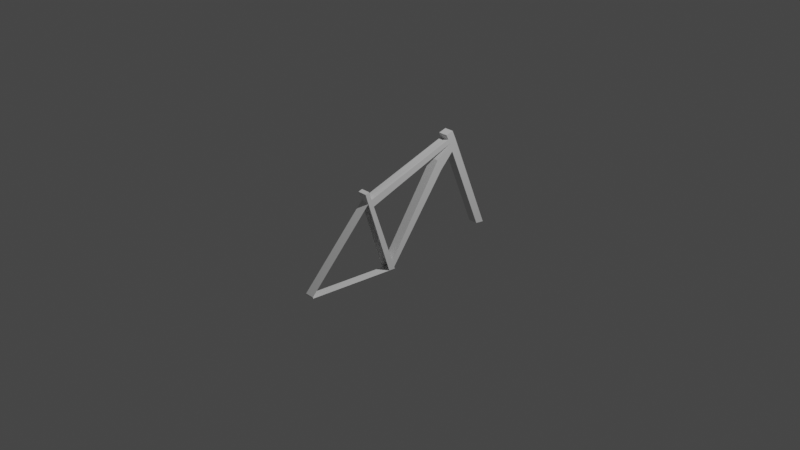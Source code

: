 # Source: bicycle.blend  (saved by Blender 2.83.18; exported with 4.5.12 LTS)
import bpy
from mathutils import Matrix  # noqa: F401  (used for matrix-valued properties, if any)

bpy.ops.wm.read_factory_settings(use_empty=True)
scene = bpy.context.scene
scene.name = 'Scene'

# ---- collections
col_collection = bpy.data.collections.new('Collection'); scene.collection.children.link(col_collection)

# ---- world
world_world = bpy.data.worlds.new('World'); scene.world = world_world
world_world.use_nodes = True; world_world.node_tree.nodes.clear()
_N = world_world.node_tree.nodes; _L = world_world.node_tree.links
n0 = _N.new('ShaderNodeOutputWorld'); n0.name = 'World Output'; n0.location = (300, 300)
n1 = _N.new('ShaderNodeBackground'); n1.name = 'Background'; n1.location = (10, 300)
n1.inputs[0].default_value = (0.05088, 0.05088, 0.05088, 1.0)
_L.new(n1.outputs[0], n0.inputs[0])
n0.is_active_output = True
world_world.color = (0.05088, 0.05088, 0.05088)
world_world.use_sun_shadow = False
world_world.sun_shadow_jitter_overblur = 0.0

# ---- cameras
cam_camera = bpy.data.cameras.new('Camera')
cam_camera.clip_end = 100.0
cam_camera.ortho_scale = 7.314

# ---- lights
light_light = bpy.data.lights.new('Light', 'POINT')
light_light.transmission_factor = 0.0
light_light.energy = 1000.0
light_light.shadow_soft_size = 0.1
light_light.shadow_maximum_resolution = 0.006
light_light.use_absolute_resolution = True

# ---- meshes
me_cube_001 = bpy.data.meshes.new('Cube.001')
me_cube_001.from_pydata([(0.05159, -0.4592, 0.3309), (0.0, 0.6997, 0.5519), (0.05159, -1.185, -0.44), (0.05159, -0.4937, 0.4406), (0.05159, 1.205, -0.417), (0.05159, 0.6974, 0.7797), (0.0, 1.205, -0.417), (0.0, 0.6974, 0.7797), (0.0, -1.185, -0.44), (0.0, -0.4937, 0.4406), (0.05159, 1.103, -0.4039), (0.05159, 0.6108, 0.7551), (0.0, 0.6108, 0.7551), (0.0, 1.103, -0.4039), (0.05159, -0.4474, 0.4538), (0.0, -0.4474, 0.4538), (0.0, -0.1105, -0.5123), (0.05159, -0.1105, -0.5123), (0.0, -0.1875, -0.5072), (0.05159, -0.1875, -0.5072), (0.05159, 0.7228, 0.7268), (0.0, 0.7228, 0.7268), (0.05159, 0.6365, 0.7004), (0.05159, -0.4162, 0.3599), (0.05159, -0.4639, 0.3455), (0.05159, -1.188, -0.425), (0.0, -1.188, -0.425), (0.0, -0.4592, 0.3309), (0.0, 0.6303, 0.697), (0.0, -0.4176, 0.3621), (0.05159, 0.7466, 0.6733), (0.0, 0.7466, 0.6733), (0.05159, 0.6601, 0.6469), (0.05159, -0.3888, 0.2799), (0.05159, -0.4381, 0.2654), (0.05159, 0.7484, 0.6693), (0.0, 0.7484, 0.6693), (0.05159, 0.6618, 0.643), (0.05159, -0.1457, -0.4124), (0.05159, -0.2191, -0.4097), (0.0, 0.5409, 0.3898), (0.0, 0.4367, 0.6351), (0.0, 0.879, -0.4239), (0.05159, 0.442, 0.6375), (0.05159, 0.4663, 0.5791), (0.05159, 0.489, 0.5148), (0.05159, 0.7847, 0.5836), (0.0, 0.7847, 0.5836), (0.05159, 0.6997, 0.5519), (0.05159, -0.1188, -0.489), (0.05159, -0.1949, -0.4844), (0.05159, 0.5409, 0.3898), (0.0, 1.205, -0.417), (0.0, 0.6974, 0.7797), (0.0, -1.185, -0.44), (0.0, -0.4937, 0.4406), (0.0, 0.6108, 0.7551), (0.0, 1.103, -0.4039), (0.0, -0.4474, 0.4538), (0.0, -0.1105, -0.5123), (0.0, -0.1875, -0.5072), (0.0, 0.7228, 0.7268), (0.0, -1.188, -0.425), (0.0, 0.6303, 0.697), (0.0, -0.4176, 0.3621), (0.0, 0.7466, 0.6733), (0.0, 0.7484, 0.6693), (0.0, 0.4367, 0.6351), (0.0, 0.879, -0.4239), (0.0, 0.7847, 0.5836), (0.0, -0.1188, -0.489), (0.0, 0.6618, 0.643), (0.0, 0.6601, 0.6469), (0.0, 0.489, 0.5148), (0.0, 0.4663, 0.5791), (0.0, -0.3888, 0.2799), (0.0, -0.1457, -0.4124)], [(42, 68), (60, 27)], [(73, 45, 37, 71), (21, 7, 5, 20), (18, 19, 2, 8), (3, 9, 27, 0), (5, 7, 12, 11), (6, 4, 10, 13), (20, 5, 11, 22), (14, 15, 9, 3), (16, 17, 19, 18), (23, 14, 3, 24), (33, 23, 24, 0, 34), (44, 43, 23, 33), (30, 20, 22, 32), (31, 21, 20, 30), (25, 0, 27, 26), (8, 2, 25, 26), (41, 43, 22, 28), (11, 12, 28, 22), (14, 23, 29, 15), (36, 31, 30, 35), (35, 30, 32, 37), (38, 33, 34, 39), (49, 38, 39, 50), (51, 45, 38, 49), (46, 35, 37, 48), (47, 36, 35, 46), (48, 37, 45, 51), (71, 37, 32, 72), (29, 23, 43, 41), (32, 22, 43, 44), (13, 10, 48, 1, 57), (6, 47, 46, 4), (4, 46, 48, 10), (17, 49, 50, 19), (36, 47, 69, 66), (27, 9, 55), (12, 7, 53, 56), (21, 31, 65, 61), (6, 13, 57, 52), (7, 21, 61, 53), (8, 26, 62, 54), (31, 36, 66, 65), (16, 18, 60, 59), (41, 28, 63, 67), (18, 8, 54, 60), (15, 29, 64, 58), (51, 40, 1, 48), (47, 6, 52, 69), (28, 12, 56, 63), (29, 41, 67, 64), (9, 15, 58, 55), (26, 27, 62), (74, 72, 32, 44), (75, 74, 44, 33), (76, 75, 33, 38), (76, 38, 45, 73), (70, 49, 17, 16), (51, 49, 70, 40)])
_uv = me_cube_001.uv_layers.new(name='UVMap')
_uv.uv.foreach_set('vector', [0.5774, 0.5498, 0.5774, 0.5498, 0.5945, 0.518, 0.5945, 0.518, 0.609, 0.375, 0.625, 0.375, 0.625, 0.5, 0.609, 0.5, 0.25, 0.6506, 0.375, 0.6506, 0.375, 0.75, 0.25, 0.75, 0.625, 0.7474, 0.75, 0.7474, 0.7481, 0.7474, 0.625, 0.7474, 0.625, 0.5, 0.75, 0.5, 0.75, 0.518, 0.625, 0.518, 0.25, 0.5, 0.375, 0.5, 0.375, 0.518, 0.25, 0.518, 0.609, 0.5, 0.625, 0.5, 0.625, 0.518, 0.609, 0.518, 0.625, 0.7378, 0.75, 0.7378, 0.75, 0.7474, 0.625, 0.7474, 0.25, 0.6429, 0.375, 0.6429, 0.375, 0.6506, 0.25, 0.6506, 0.609, 0.7317, 0.625, 0.7378, 0.625, 0.7474, 0.609, 0.7428, 0.593, 0.7257, 0.609, 0.7317, 0.609, 0.7428, 0.6061, 0.7416, 0.593, 0.7364, 0.5951, 0.5564, 0.609, 0.5575, 0.609, 0.7317, 0.593, 0.7257, 0.5954, 0.5, 0.609, 0.5, 0.609, 0.518, 0.5955, 0.518, 0.5953, 0.375, 0.609, 0.375, 0.609, 0.5, 0.5954, 0.5, 0.375, 0.75, 0.625, 0.75, 0.6271, 0.8748, 0.375, 0.875, 0.25, 0.75, 0.375, 0.75, 0.375, 0.75, 0.25, 0.75, 0.0, 0.0, 0.609, 0.5575, 0.609, 0.518, 0.0, 0.0, 0.625, 0.518, 0.75, 0.518, 0.0, 0.0, 0.609, 0.518, 0.625, 0.7378, 0.609, 0.7317, 0.0, 0.0, 0.75, 0.7378, 0.5944, 0.375, 0.5953, 0.375, 0.5954, 0.5, 0.5944, 0.5, 0.5944, 0.5, 0.5954, 0.5, 0.5955, 0.518, 0.5945, 0.518, 0.4025, 0.6534, 0.593, 0.7257, 0.593, 0.7364, 0.4025, 0.6614, 0.3814, 0.6454, 0.4025, 0.6534, 0.4025, 0.6614, 0.3814, 0.6531, 0.5505, 0.5486, 0.5774, 0.5498, 0.4025, 0.6534, 0.3814, 0.6454, 0.5765, 0.5, 0.5944, 0.5, 0.5945, 0.518, 0.5766, 0.518, 0.5765, 0.375, 0.5944, 0.375, 0.5944, 0.5, 0.5765, 0.5, 0.5766, 0.518, 0.5945, 0.518, 0.5774, 0.5498, 0.5505, 0.5486, 0.5945, 0.518, 0.5945, 0.518, 0.5955, 0.518, 0.5955, 0.518, 0.0, 0.0, 0.609, 0.7317, 0.609, 0.5575, 0.0, 0.0, 0.5955, 0.518, 0.609, 0.518, 0.609, 0.5575, 0.5951, 0.5564, 0.25, 0.518, 0.375, 0.518, 0.5766, 0.518, 0.5766, 0.518, 0.25, 0.518, 0.375, 0.375, 0.5765, 0.375, 0.5765, 0.5, 0.375, 0.5, 0.375, 0.5, 0.5765, 0.5, 0.5766, 0.518, 0.375, 0.518, 0.375, 0.6429, 0.3814, 0.6454, 0.3814, 0.6531, 0.375, 0.6506, 0.5944, 0.375, 0.5765, 0.375, 0.5765, 0.375, 0.5944, 0.375, 0.7481, 0.7474, 0.75, 0.7474, 0.75, 0.7474, 0.75, 0.518, 0.75, 0.5, 0.75, 0.5, 0.75, 0.518, 0.609, 0.375, 0.5953, 0.375, 0.5953, 0.375, 0.609, 0.375, 0.25, 0.5, 0.25, 0.518, 0.25, 0.518, 0.25, 0.5, 0.625, 0.375, 0.609, 0.375, 0.609, 0.375, 0.625, 0.375, 0.25, 0.75, 0.25, 0.75, 0.25, 0.75, 0.25, 0.75, 0.5953, 0.375, 0.5944, 0.375, 0.5944, 0.375, 0.5953, 0.375, 0.25, 0.6429, 0.25, 0.6506, 0.25, 0.6506, 0.25, 0.6429, 0.0, 0.0, 0.0, 0.0, 0.0, 0.0, 0.0, 0.0, 0.25, 0.6506, 0.25, 0.75, 0.25, 0.75, 0.25, 0.6506, 0.75, 0.7378, 0.0, 0.0, 0.0, 0.0, 0.75, 0.7378, 0.5505, 0.5486, 0.5505, 0.5486, 0.5766, 0.518, 0.5766, 0.518, 0.5765, 0.375, 0.375, 0.375, 0.375, 0.375, 0.5765, 0.375, 0.0, 0.0, 0.75, 0.518, 0.75, 0.518, 0.0, 0.0, 0.0, 0.0, 0.0, 0.0, 0.0, 0.0, 0.0, 0.0, 0.75, 0.7474, 0.75, 0.7378, 0.75, 0.7378, 0.75, 0.7474, 0.375, 0.875, 0.0, 0.0, 0.375, 0.875, 0.5951, 0.5564, 0.5955, 0.518, 0.5955, 0.518, 0.5951, 0.5564, 0.593, 0.7257, 0.5951, 0.5564, 0.5951, 0.5564, 0.593, 0.7257, 0.4025, 0.6534, 0.593, 0.7257, 0.593, 0.7257, 0.4025, 0.6534, 0.4025, 0.6534, 0.4025, 0.6534, 0.5774, 0.5498, 0.5774, 0.5498, 0.0, 0.0, 0.3814, 0.6454, 0.375, 0.6429, 0.25, 0.6429, 0.5505, 0.5486, 0.3814, 0.6454, 0.0, 0.0, 0.5505, 0.5486])
me_cube_001.use_remesh_fix_poles = True
me_cube_001.use_remesh_preserve_attributes = False
me_cube_001.use_mirror_vertex_groups = False
me_cube_001.update()

# ---- objects
ob_light = bpy.data.objects.new('Light', light_light)
ob_camera = bpy.data.objects.new('Camera', cam_camera)
ob_front_ref = bpy.data.objects.new('front_ref', None)
ob_side_ref = bpy.data.objects.new('side_ref', None)
ob_frame = bpy.data.objects.new('Frame', me_cube_001)

# ---- transforms, parenting, visibility, modifiers, constraints
ob_light.location = (4.076, 1.005, 5.904)
ob_light.rotation_euler = (0.6503, 0.05522, 1.866)
ob_light.lock_rotations_4d = False
ob_light.empty_display_type = 'ARROWS'
ob_light.color = (0.0, 0.0, 0.0, 0.0)
ob_light.lineart.crease_threshold = 0.0
ob_camera.location = (7.359, -6.926, 4.958)
ob_camera.rotation_euler = (1.109, 0.0, 0.8149)
ob_camera.lock_rotations_4d = False
ob_camera.empty_display_type = 'ARROWS'
ob_camera.color = (0.0, 0.0, 0.0, 0.0)
ob_camera.display_type = 'WIRE'
ob_camera.lineart.crease_threshold = 0.0
ob_front_ref.location = (0.0, 0.0, 0.0)
ob_front_ref.rotation_euler = (1.571, -0.0, -0.0)
ob_front_ref.empty_display_type = 'IMAGE'
ob_front_ref.empty_display_size = 5.0
ob_front_ref.lineart.crease_threshold = 0.0
ob_side_ref.location = (0.0, 0.0, 0.0)
ob_side_ref.rotation_euler = (1.571, -0.0, 1.571)
ob_side_ref.empty_display_type = 'IMAGE'
ob_side_ref.empty_display_size = 5.0
ob_side_ref.lineart.crease_threshold = 0.0
ob_frame.location = (0.0, 0.0, 0.0)
ob_frame.lineart.crease_threshold = 0.0
_m = ob_frame.modifiers.new('Mirror', 'MIRROR')
_m.use_clip = True

# ---- collection membership
col_collection.objects.link(ob_light)
col_collection.objects.link(ob_camera)
col_collection.objects.link(ob_front_ref)
col_collection.objects.link(ob_side_ref)
col_collection.objects.link(ob_frame)

# ---- scene / render settings (as saved in the file)
scene.camera = ob_camera
scene.frame_start = 1; scene.frame_end = 250; scene.frame_set(1)
scene.render.engine = 'BLENDER_EEVEE_NEXT'
scene.cycles.use_denoising = False
scene.cycles.samples = 128
scene.cycles.sampling_pattern = 'TABULATED_SOBOL'
scene.cycles.use_adaptive_sampling = False
scene.cycles.use_light_tree = False
scene.view_settings.view_transform = 'Filmic'
bpy.context.view_layer.update()
